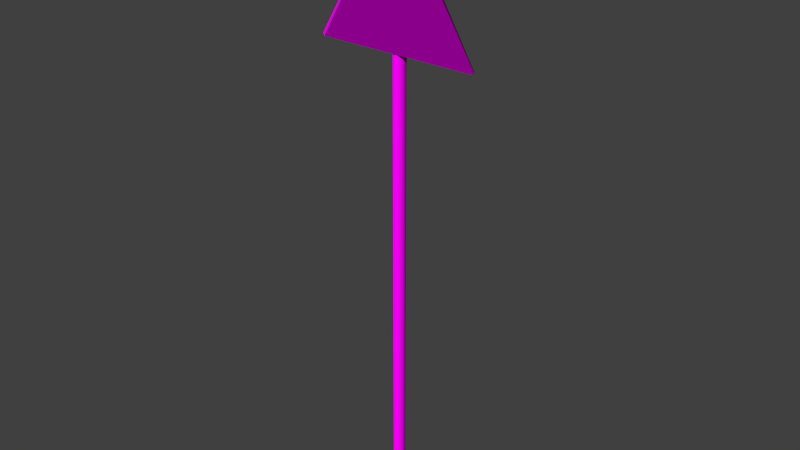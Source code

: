 # Source: decoration_signs_triangle_1.blend  (saved by Blender 2.70.0; exported with 4.5.12 LTS)
import bpy
from mathutils import Matrix  # noqa: F401  (used for matrix-valued properties, if any)

bpy.ops.wm.read_factory_settings(use_empty=True)
scene = bpy.context.scene
scene.name = 'Scene'

# ---- collections
col_collection_1 = bpy.data.collections.new('Collection 1'); scene.collection.children.link(col_collection_1)

# ---- images (referenced by path relative to the original .blend; pixels are not part of the script)
import os
ASSET_DIR = os.environ.get("B2B_ASSET_DIR", "")  # directory of the original .blend (textures are referenced by path, not embedded)
HERE = os.path.dirname(os.path.abspath(__file__))  # packed textures are extracted next to this script under _unpacked/

def load_image(name, relpath, width, height, colorspace="sRGB"):
    """Load a texture the original file referenced (path relative to the .blend, or extracted next to this script)."""
    p = next((c for c in (os.path.join(HERE, relpath), os.path.join(ASSET_DIR, relpath)) if relpath and os.path.exists(c)), "")
    if p:
        img = bpy.data.images.load(p, check_existing=True)
        img.name = name
    else:  # same state as the original file: an image datablock whose file is absent (Cycles renders it pink)
        img = bpy.data.images.new(name, width, height)
        img.source = "FILE"
        img.filepath = "//" + (relpath or name)
    img.colorspace_settings.name = colorspace
    return img
img_decoration_signs_metal_1_diffuse_png = load_image('decoration_signs_metal_1_diffuse.png', 'Texturen/decoration_signs_metal_1_diffuse.png', 1024, 1024, 'sRGB')
img_decoration_signs_metal_1_normal_png = load_image('decoration_signs_metal_1_normal.png', 'Texturen/decoration_signs_metal_1_normal.png', 1024, 1024, 'sRGB')
img_decoration_signs_triangle_1_diffuse_png = load_image('decoration_signs_triangle_1_diffuse.png', 'Texturen/decoration_signs_triangle_1_diffuse.png', 1024, 1024, 'sRGB')
img_decoration_signs_triangle_1_normal_png = load_image('decoration_signs_triangle_1_normal.png', 'Texturen/decoration_signs_triangle_1_normal.png', 1024, 1024, 'sRGB')

# ---- materials (node trees are filled in below, after node groups)
mat_decoration_signs_triangle_2_pole_metal_1 = bpy.data.materials.new('decoration_signs_triangle_2_pole_metal_1')
mat_decoration_signs_triangle_2_pole_metal_1.alpha_threshold = 0.0
mat_decoration_signs_triangle_2_pole_metal_1.roughness = 0.5
mat_decoration_signs_triangle_2_pole_metal_1.line_color = (0.0, 0.0, 0.0, 1.0)
mat_decoration_sign_triangle_1_sign = bpy.data.materials.new('decoration_sign_triangle_1_sign')
mat_decoration_sign_triangle_1_sign.alpha_threshold = 0.0
mat_decoration_sign_triangle_1_sign.roughness = 0.5
mat_decoration_sign_triangle_1_sign.line_color = (0.0, 0.0, 0.0, 1.0)

# ---- material node trees
mat_decoration_signs_triangle_2_pole_metal_1.use_nodes = True; mat_decoration_signs_triangle_2_pole_metal_1.node_tree.nodes.clear()
_N = mat_decoration_signs_triangle_2_pole_metal_1.node_tree.nodes; _L = mat_decoration_signs_triangle_2_pole_metal_1.node_tree.links
n0 = _N.new('ShaderNodeOutputMaterial'); n0.name = 'Material Output'; n0.location = (300, 300)
n1 = _N.new('ShaderNodeBsdfDiffuse'); n1.name = 'Diffuse BSDF'; n1.location = (10, 300)
n2 = _N.new('ShaderNodeTexImage'); n2.name = 'Image Texture'; n2.location = (-489, 296)
n2.width = 140
n2.image = img_decoration_signs_metal_1_diffuse_png
n3 = _N.new('ShaderNodeTexImage'); n3.name = 'Image Texture.001'; n3.location = (-515, 99)
n3.width = 140
n3.image = img_decoration_signs_metal_1_normal_png
n4 = _N.new('ShaderNodeTexCoord'); n4.name = 'Texture Coordinate'; n4.location = (-780, 236)
n5 = _N.new('ShaderNodeNormalMap'); n5.name = 'Normal Map'; n5.location = (-270, 79)
_L.new(n1.outputs[0], n0.inputs[0])
_L.new(n4.outputs[2], n2.inputs[0])
_L.new(n4.outputs[2], n3.inputs[0])
_L.new(n2.outputs[0], n1.inputs[0])
_L.new(n3.outputs[0], n5.inputs[1])
_L.new(n5.outputs[0], n1.inputs[2])
n0.is_active_output = True
mat_decoration_sign_triangle_1_sign.use_nodes = True; mat_decoration_sign_triangle_1_sign.node_tree.nodes.clear()
_N = mat_decoration_sign_triangle_1_sign.node_tree.nodes; _L = mat_decoration_sign_triangle_1_sign.node_tree.links
n0 = _N.new('ShaderNodeOutputMaterial'); n0.name = 'Material Output'; n0.location = (300, 300)
n1 = _N.new('ShaderNodeBsdfDiffuse'); n1.name = 'Diffuse BSDF'; n1.location = (10, 300)
n2 = _N.new('ShaderNodeNormalMap'); n2.name = 'Normal Map'; n2.location = (-189, 63)
n3 = _N.new('ShaderNodeTexCoord'); n3.name = 'Texture Coordinate'; n3.location = (-620, 219)
n4 = _N.new('ShaderNodeTexImage'); n4.name = 'Image Texture'; n4.location = (-343, 338)
n4.width = 140
n4.image = img_decoration_signs_triangle_1_diffuse_png
n5 = _N.new('ShaderNodeTexImage'); n5.name = 'Image Texture.001'; n5.location = (-362, 83)
n5.width = 140
n5.image = img_decoration_signs_triangle_1_normal_png
_L.new(n1.outputs[0], n0.inputs[0])
_L.new(n3.outputs[2], n4.inputs[0])
_L.new(n3.outputs[2], n5.inputs[0])
_L.new(n4.outputs[0], n1.inputs[0])
_L.new(n5.outputs[0], n2.inputs[1])
_L.new(n2.outputs[0], n1.inputs[2])
n0.is_active_output = True

# ---- world
world_world = bpy.data.worlds.new('World'); scene.world = world_world
world_world.color = (0.05088, 0.05088, 0.05088)
world_world.use_sun_shadow = False
world_world.sun_shadow_jitter_overblur = 0.0
world_world.cycles.sampling_method = 'MANUAL'
world_world.cycles.sample_map_resolution = 256

# ---- meshes
me_cylinder_002 = bpy.data.meshes.new('Cylinder.002')
me_cylinder_002.from_pydata([(-0.1405, 0.07909, -8.927), (-0.1405, 0.07909, 6.0), (-0.04344, 0.1553, -8.927), (-0.04344, 0.1553, 6.0), (0.07909, 0.1405, -8.927), (0.07909, 0.1405, 6.0), (0.1553, 0.04344, -8.927), (0.1553, 0.04344, 6.0), (0.1405, -0.07909, -8.927), (0.1405, -0.07909, 6.0), (0.04344, -0.1553, -8.927), (0.04344, -0.1553, 6.0), (-0.07909, -0.1405, -8.927), (-0.07909, -0.1405, 6.0), (-0.1553, -0.04344, -8.927), (-0.1553, -0.04344, 6.0), (-0.04344, 0.1553, 6.0), (-0.1405, 0.07909, 6.0), (0.07909, 0.1405, 6.0), (0.1553, 0.04344, 6.0), (0.1405, -0.07909, 6.0), (0.04344, -0.1553, 6.0), (-0.07909, -0.1405, 6.0), (-0.1553, -0.04344, 6.0)], [], [(0, 1, 3, 2), (2, 3, 5, 4), (4, 5, 7, 6), (6, 7, 9, 8), (8, 9, 11, 10), (10, 11, 13, 12), (16, 17, 15, 22, 21, 20, 19, 18), (14, 23, 1, 0), (12, 13, 23, 14)])
me_cylinder_002.polygons.foreach_set('use_smooth', [True] * 9)
_uv = me_cylinder_002.uv_layers.new(name='UVMap')
_uv.uv.foreach_set('vector', [0.005023, 0.8654, 0.9927, 0.8654, 0.9927, 0.9879, 0.005023, 0.9879, 0.005023, 0.007464, 0.9927, 0.007464, 0.9927, 0.13, 0.005023, 0.13, 0.005023, 0.13, 0.9927, 0.13, 0.9927, 0.2526, 0.005023, 0.2526, 0.005023, 0.2526, 0.9927, 0.2526, 0.9927, 0.3751, 0.005023, 0.3751, 0.005023, 0.3751, 0.9927, 0.3751, 0.9927, 0.4977, 0.005023, 0.4977, 0.005023, 0.4977, 0.9927, 0.4977, 0.9927, 0.6202, 0.005023, 0.6203, 1.124, 0.7787, 1.124, 0.9013, 1.086, 0.9879, 1.031, 0.9879, 0.9928, 0.9013, 0.9928, 0.7787, 1.031, 0.692, 1.086, 0.692, 0.005023, 0.7428, 0.9927, 0.7428, 0.9927, 0.8654, 0.005023, 0.8654, 0.005023, 0.6203, 0.9927, 0.6202, 0.9927, 0.7428, 0.005023, 0.7428])
me_cylinder_002.materials.append(mat_decoration_signs_triangle_2_pole_metal_1)
me_cylinder_002.use_remesh_preserve_volume = False
me_cylinder_002.use_remesh_preserve_attributes = False
me_cylinder_002.use_mirror_vertex_groups = False
me_cylinder_002.update()
me_cylinder_001 = bpy.data.meshes.new('Cylinder.001')
me_cylinder_001.from_pydata([(0.1776, 0.04734, 0.2212), (0.1776, 0.04734, -0.2212), (0.1674, 0.04311, 0.2212), (0.1674, 0.04311, -0.2212), (0.1194, 0.1579, 0.2212), (0.1194, 0.1579, -0.2212), (0.178, -0.1077, 0.2212), (0.178, -0.1077, -0.2212), (0.1669, -0.1076, 0.2212), (0.1669, -0.1076, -0.2212), (0.1272, 0.1657, 0.2212), (0.1272, 0.1657, -0.2212), (-0.1272, 0.1657, 0.2212), (0.0, 0.2212, 0.2212), (0.0, 0.2212, -0.2212), (-0.1674, 0.04311, 0.2212), (-0.1674, 0.04311, -0.2212), (-0.1194, 0.1579, 0.2212), (-0.1194, 0.1579, -0.2212), (0.0, 0.2102, 0.2212), (0.0, 0.2102, -0.2212), (-0.178, -0.1077, 0.2212), (-0.178, -0.1077, -0.2212), (-0.1669, -0.1076, 0.2212), (-0.1669, -0.1076, -0.2212), (-0.1776, 0.04734, 0.2212), (-0.1272, 0.1657, -0.2212), (-0.1776, 0.04734, -0.2212)], [], [(1, 0, 6, 7), (26, 18, 16, 27), (0, 1, 11, 10), (10, 11, 14, 13), (3, 1, 7, 9), (0, 10, 4, 2), (11, 1, 3, 5), (10, 13, 19, 4), (14, 11, 5, 20), (0, 2, 8, 6), (25, 12, 26, 27), (12, 13, 14, 26), (16, 24, 22, 27), (25, 15, 17, 12), (12, 17, 19, 13), (14, 20, 18, 26), (25, 21, 23, 15), (27, 22, 21, 25)])
me_cylinder_001.polygons.foreach_set('use_smooth', [True] * 18)
_uv = me_cylinder_001.uv_layers.new(name='UVMap')
_uv.uv.foreach_set('vector', [0.5891, 0.4871, 0.5891, 0.3397, 0.6407, 0.3397, 0.6407, 0.4871, 0.3778, 0.5888, 0.3804, 0.5862, 0.4186, 0.6022, 0.4172, 0.6056, 0.5891, 0.3397, 0.5891, 0.4871, 0.5462, 0.4871, 0.5462, 0.3397, 0.5462, 0.3397, 0.5462, 0.4871, 0.5, 0.4871, 0.5, 0.3397, 0.4186, 0.4907, 0.4172, 0.4873, 0.4689, 0.4871, 0.4688, 0.4908, 0.5269, 0.6055, 0.4874, 0.5888, 0.49, 0.5862, 0.5283, 0.6021, 0.3778, 0.5041, 0.4172, 0.4873, 0.4186, 0.4907, 0.3804, 0.5067, 0.4874, 0.5888, 0.4689, 0.5464, 0.4726, 0.5464, 0.49, 0.5862, 0.3593, 0.5464, 0.3778, 0.5041, 0.3804, 0.5067, 0.363, 0.5464, 0.5269, 0.6055, 0.5283, 0.6021, 0.5785, 0.602, 0.5785, 0.6057, 0.4109, 0.3397, 0.4538, 0.3397, 0.4538, 0.4871, 0.4109, 0.4871, 0.4538, 0.3397, 0.5, 0.3397, 0.5, 0.4871, 0.4538, 0.4871, 0.4186, 0.6022, 0.4688, 0.602, 0.4689, 0.6057, 0.4172, 0.6056, 0.5269, 0.4873, 0.5283, 0.4907, 0.49, 0.5066, 0.4874, 0.504, 0.4874, 0.504, 0.49, 0.5066, 0.4726, 0.5464, 0.4689, 0.5464, 0.3593, 0.5464, 0.363, 0.5464, 0.3804, 0.5862, 0.3778, 0.5888, 0.5269, 0.4873, 0.5785, 0.4871, 0.5785, 0.4908, 0.5283, 0.4907, 0.4109, 0.4871, 0.3593, 0.4871, 0.3593, 0.3397, 0.4109, 0.3397])
me_cylinder_001.materials.append(mat_decoration_signs_triangle_2_pole_metal_1)
me_cylinder_001.use_remesh_preserve_volume = False
me_cylinder_001.use_remesh_preserve_attributes = False
me_cylinder_001.use_mirror_vertex_groups = False
me_cylinder_001.update()
me_plane = bpy.data.meshes.new('Plane')
me_plane.from_pydata([(-2.045, 0.02, -0.7071), (-2.082, 0.02, -0.6415), (2.082, 0.02, -0.6415), (2.045, 0.02, -0.7071), (0.03938, 1.549e-07, 2.763), (-0.03938, 1.401e-07, 2.763), (-0.03938, 0.02, 2.763), (0.03938, 0.02, 2.763), (2.045, 3.461e-07, -0.7071), (2.082, 3.566e-07, -0.6415), (-2.082, -4.251e-07, -0.6415), (-2.045, -4.216e-07, -0.7071)], [], [(5, 6, 1, 10), (4, 5, 10, 11, 8, 9), (9, 2, 7, 4), (6, 7, 2, 3, 0, 1), (10, 1, 0, 11), (8, 3, 2, 9), (4, 7, 6, 5), (11, 0, 3, 8)])
_uv = me_plane.uv_layers.new(name='UVMap')
_uv.uv.foreach_set('vector', [0.7043, 0.9785, 0.7047, 0.967, 0.9474, 0.44, 0.9608, 0.4436, 0.2156, 0.4095, 0.1986, 0.4055, 0.02254, 0.05187, 0.02842, 0.03004, 0.3741, 0.02227, 0.3884, 0.0421, 0.404, 0.4379, 0.4127, 0.4384, 0.6701, 0.9701, 0.6605, 0.968, 0.7047, 0.967, 0.6701, 0.9701, 0.4127, 0.4384, 0.429, 0.397, 0.9348, 0.4028, 0.9474, 0.44, 0.9608, 0.4436, 0.9474, 0.44, 0.9348, 0.4028, 0.9378, 0.3933, 0.4267, 0.3873, 0.429, 0.397, 0.4127, 0.4384, 0.404, 0.4379, 0.6717, 0.9801, 0.6701, 0.9701, 0.7047, 0.967, 0.7043, 0.9785, 0.9378, 0.3933, 0.9348, 0.4028, 0.429, 0.397, 0.4267, 0.3873])
me_plane.materials.append(mat_decoration_sign_triangle_1_sign)
me_plane.use_remesh_preserve_volume = False
me_plane.use_remesh_preserve_attributes = False
me_plane.use_mirror_vertex_groups = False
me_plane.update()

# ---- objects
ob_cylinder_001 = bpy.data.objects.new('Cylinder.001', me_cylinder_002)
ob_cylinder = bpy.data.objects.new('Cylinder', me_cylinder_001)
ob_plane = bpy.data.objects.new('Plane', me_plane)

# ---- transforms, parenting, visibility, modifiers, constraints
ob_cylinder_001.location = (0.0, 0.1645, -3.529)
ob_cylinder_001.lineart.crease_threshold = 0.0
ob_cylinder.location = (0.0, 0.1263, 0.8495)
ob_cylinder.lineart.crease_threshold = 0.0
ob_plane.location = (0.0, 0.0, 0.0)
ob_plane.lineart.crease_threshold = 0.0

# ---- collection membership
col_collection_1.objects.link(ob_cylinder_001)
col_collection_1.objects.link(ob_cylinder)
col_collection_1.objects.link(ob_plane)

# ---- scene / render settings (as saved in the file)
scene.frame_start = 1; scene.frame_end = 250; scene.frame_set(1)
scene.render.engine = 'CYCLES'
scene.render.resolution_percentage = 50
scene.render.dither_intensity = 0.0
scene.cycles.use_denoising = False
scene.cycles.samples = 10
scene.cycles.sampling_pattern = 'TABULATED_SOBOL'
scene.cycles.light_sampling_threshold = 0.0
scene.cycles.use_adaptive_sampling = False
scene.cycles.use_light_tree = False
scene.cycles.blur_glossy = 0.0
scene.cycles.volume_bounces = 1
scene.cycles.pixel_filter_type = 'GAUSSIAN'
scene.cycles.sample_clamp_indirect = 0.0
scene.view_settings.view_transform = 'Standard'
bpy.context.view_layer.update()

# ---- added for rendering (the .blend has no active camera and no usable light): camera, sun
cam_auto = bpy.data.cameras.new('AutoCamera')
cam_auto.lens = 50.0
cam_auto.sensor_width = 36.0
cam_auto.clip_end = 1000.0
ob_auto_camera = bpy.data.objects.new('AutoCamera', cam_auto)
scene.collection.objects.link(ob_auto_camera)
ob_auto_camera.location = (14.6023, -17.3489, 6.83498)
ob_auto_camera.rotation_euler = (1.09748, -7.21219e-08, 0.694738)
scene.camera = ob_auto_camera
light_auto_sun = bpy.data.lights.new('AutoSun', 'SUN')
light_auto_sun.energy = 3.0
light_auto_sun.angle = 0.0523599
ob_auto_sun = bpy.data.objects.new('AutoSun', light_auto_sun)
scene.collection.objects.link(ob_auto_sun)
ob_auto_sun.rotation_euler = (0.872665, 0.174533, 0.523599)
bpy.context.view_layer.update()
